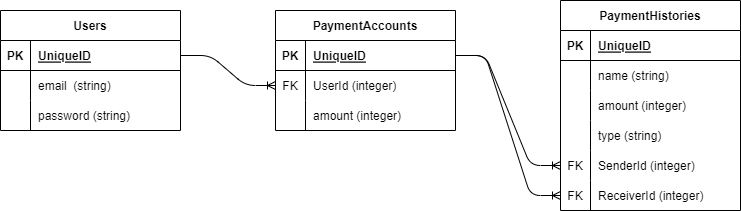

The diagram above was exported from draw.io. Its source (the exported page's mxGraphModel, read from the mxfile embedded in the PNG):
<mxGraphModel dx="910" dy="613" grid="1" gridSize="10" guides="1" tooltips="1" connect="1" arrows="1" fold="1" page="1" pageScale="1" pageWidth="850" pageHeight="1100" math="0" shadow="0">
  <root>
    <mxCell id="0" />
    <mxCell id="1" parent="0" />
    <mxCell id="2" value="Users" style="shape=table;startSize=30;container=1;collapsible=1;childLayout=tableLayout;fixedRows=1;rowLines=0;fontStyle=1;align=center;resizeLast=1;" vertex="1" parent="1">
      <mxGeometry x="60" y="160" width="180" height="120" as="geometry" />
    </mxCell>
    <mxCell id="3" value="" style="shape=tableRow;horizontal=0;startSize=0;swimlaneHead=0;swimlaneBody=0;fillColor=none;collapsible=0;dropTarget=0;points=[[0,0.5],[1,0.5]];portConstraint=eastwest;top=0;left=0;right=0;bottom=1;" vertex="1" parent="2">
      <mxGeometry y="30" width="180" height="30" as="geometry" />
    </mxCell>
    <mxCell id="4" value="PK" style="shape=partialRectangle;connectable=0;fillColor=none;top=0;left=0;bottom=0;right=0;fontStyle=1;overflow=hidden;" vertex="1" parent="3">
      <mxGeometry width="30" height="30" as="geometry">
        <mxRectangle width="30" height="30" as="alternateBounds" />
      </mxGeometry>
    </mxCell>
    <mxCell id="5" value="UniqueID" style="shape=partialRectangle;connectable=0;fillColor=none;top=0;left=0;bottom=0;right=0;align=left;spacingLeft=6;fontStyle=5;overflow=hidden;" vertex="1" parent="3">
      <mxGeometry x="30" width="150" height="30" as="geometry">
        <mxRectangle width="150" height="30" as="alternateBounds" />
      </mxGeometry>
    </mxCell>
    <mxCell id="6" value="" style="shape=tableRow;horizontal=0;startSize=0;swimlaneHead=0;swimlaneBody=0;fillColor=none;collapsible=0;dropTarget=0;points=[[0,0.5],[1,0.5]];portConstraint=eastwest;top=0;left=0;right=0;bottom=0;" vertex="1" parent="2">
      <mxGeometry y="60" width="180" height="30" as="geometry" />
    </mxCell>
    <mxCell id="7" value="" style="shape=partialRectangle;connectable=0;fillColor=none;top=0;left=0;bottom=0;right=0;editable=1;overflow=hidden;" vertex="1" parent="6">
      <mxGeometry width="30" height="30" as="geometry">
        <mxRectangle width="30" height="30" as="alternateBounds" />
      </mxGeometry>
    </mxCell>
    <mxCell id="8" value="email  (string)" style="shape=partialRectangle;connectable=0;fillColor=none;top=0;left=0;bottom=0;right=0;align=left;spacingLeft=6;overflow=hidden;" vertex="1" parent="6">
      <mxGeometry x="30" width="150" height="30" as="geometry">
        <mxRectangle width="150" height="30" as="alternateBounds" />
      </mxGeometry>
    </mxCell>
    <mxCell id="9" value="" style="shape=tableRow;horizontal=0;startSize=0;swimlaneHead=0;swimlaneBody=0;fillColor=none;collapsible=0;dropTarget=0;points=[[0,0.5],[1,0.5]];portConstraint=eastwest;top=0;left=0;right=0;bottom=0;" vertex="1" parent="2">
      <mxGeometry y="90" width="180" height="30" as="geometry" />
    </mxCell>
    <mxCell id="10" value="" style="shape=partialRectangle;connectable=0;fillColor=none;top=0;left=0;bottom=0;right=0;editable=1;overflow=hidden;" vertex="1" parent="9">
      <mxGeometry width="30" height="30" as="geometry">
        <mxRectangle width="30" height="30" as="alternateBounds" />
      </mxGeometry>
    </mxCell>
    <mxCell id="11" value="password (string)" style="shape=partialRectangle;connectable=0;fillColor=none;top=0;left=0;bottom=0;right=0;align=left;spacingLeft=6;overflow=hidden;" vertex="1" parent="9">
      <mxGeometry x="30" width="150" height="30" as="geometry">
        <mxRectangle width="150" height="30" as="alternateBounds" />
      </mxGeometry>
    </mxCell>
    <mxCell id="15" value="PaymentAccounts" style="shape=table;startSize=30;container=1;collapsible=1;childLayout=tableLayout;fixedRows=1;rowLines=0;fontStyle=1;align=center;resizeLast=1;" vertex="1" parent="1">
      <mxGeometry x="335" y="160" width="180" height="120" as="geometry" />
    </mxCell>
    <mxCell id="16" value="" style="shape=tableRow;horizontal=0;startSize=0;swimlaneHead=0;swimlaneBody=0;fillColor=none;collapsible=0;dropTarget=0;points=[[0,0.5],[1,0.5]];portConstraint=eastwest;top=0;left=0;right=0;bottom=1;" vertex="1" parent="15">
      <mxGeometry y="30" width="180" height="30" as="geometry" />
    </mxCell>
    <mxCell id="17" value="PK" style="shape=partialRectangle;connectable=0;fillColor=none;top=0;left=0;bottom=0;right=0;fontStyle=1;overflow=hidden;" vertex="1" parent="16">
      <mxGeometry width="30" height="30" as="geometry">
        <mxRectangle width="30" height="30" as="alternateBounds" />
      </mxGeometry>
    </mxCell>
    <mxCell id="18" value="UniqueID" style="shape=partialRectangle;connectable=0;fillColor=none;top=0;left=0;bottom=0;right=0;align=left;spacingLeft=6;fontStyle=5;overflow=hidden;" vertex="1" parent="16">
      <mxGeometry x="30" width="150" height="30" as="geometry">
        <mxRectangle width="150" height="30" as="alternateBounds" />
      </mxGeometry>
    </mxCell>
    <mxCell id="19" value="" style="shape=tableRow;horizontal=0;startSize=0;swimlaneHead=0;swimlaneBody=0;fillColor=none;collapsible=0;dropTarget=0;points=[[0,0.5],[1,0.5]];portConstraint=eastwest;top=0;left=0;right=0;bottom=0;" vertex="1" parent="15">
      <mxGeometry y="60" width="180" height="30" as="geometry" />
    </mxCell>
    <mxCell id="20" value="FK" style="shape=partialRectangle;connectable=0;fillColor=none;top=0;left=0;bottom=0;right=0;editable=1;overflow=hidden;" vertex="1" parent="19">
      <mxGeometry width="30" height="30" as="geometry">
        <mxRectangle width="30" height="30" as="alternateBounds" />
      </mxGeometry>
    </mxCell>
    <mxCell id="21" value="UserId (integer)" style="shape=partialRectangle;connectable=0;fillColor=none;top=0;left=0;bottom=0;right=0;align=left;spacingLeft=6;overflow=hidden;" vertex="1" parent="19">
      <mxGeometry x="30" width="150" height="30" as="geometry">
        <mxRectangle width="150" height="30" as="alternateBounds" />
      </mxGeometry>
    </mxCell>
    <mxCell id="22" value="" style="shape=tableRow;horizontal=0;startSize=0;swimlaneHead=0;swimlaneBody=0;fillColor=none;collapsible=0;dropTarget=0;points=[[0,0.5],[1,0.5]];portConstraint=eastwest;top=0;left=0;right=0;bottom=0;" vertex="1" parent="15">
      <mxGeometry y="90" width="180" height="30" as="geometry" />
    </mxCell>
    <mxCell id="23" value="" style="shape=partialRectangle;connectable=0;fillColor=none;top=0;left=0;bottom=0;right=0;editable=1;overflow=hidden;" vertex="1" parent="22">
      <mxGeometry width="30" height="30" as="geometry">
        <mxRectangle width="30" height="30" as="alternateBounds" />
      </mxGeometry>
    </mxCell>
    <mxCell id="24" value="amount (integer)" style="shape=partialRectangle;connectable=0;fillColor=none;top=0;left=0;bottom=0;right=0;align=left;spacingLeft=6;overflow=hidden;" vertex="1" parent="22">
      <mxGeometry x="30" width="150" height="30" as="geometry">
        <mxRectangle width="150" height="30" as="alternateBounds" />
      </mxGeometry>
    </mxCell>
    <mxCell id="28" value="PaymentHistories" style="shape=table;startSize=30;container=1;collapsible=1;childLayout=tableLayout;fixedRows=1;rowLines=0;fontStyle=1;align=center;resizeLast=1;" vertex="1" parent="1">
      <mxGeometry x="620" y="150" width="180" height="210" as="geometry" />
    </mxCell>
    <mxCell id="29" value="" style="shape=tableRow;horizontal=0;startSize=0;swimlaneHead=0;swimlaneBody=0;fillColor=none;collapsible=0;dropTarget=0;points=[[0,0.5],[1,0.5]];portConstraint=eastwest;top=0;left=0;right=0;bottom=1;" vertex="1" parent="28">
      <mxGeometry y="30" width="180" height="30" as="geometry" />
    </mxCell>
    <mxCell id="30" value="PK" style="shape=partialRectangle;connectable=0;fillColor=none;top=0;left=0;bottom=0;right=0;fontStyle=1;overflow=hidden;" vertex="1" parent="29">
      <mxGeometry width="30" height="30" as="geometry">
        <mxRectangle width="30" height="30" as="alternateBounds" />
      </mxGeometry>
    </mxCell>
    <mxCell id="31" value="UniqueID" style="shape=partialRectangle;connectable=0;fillColor=none;top=0;left=0;bottom=0;right=0;align=left;spacingLeft=6;fontStyle=5;overflow=hidden;" vertex="1" parent="29">
      <mxGeometry x="30" width="150" height="30" as="geometry">
        <mxRectangle width="150" height="30" as="alternateBounds" />
      </mxGeometry>
    </mxCell>
    <mxCell id="32" value="" style="shape=tableRow;horizontal=0;startSize=0;swimlaneHead=0;swimlaneBody=0;fillColor=none;collapsible=0;dropTarget=0;points=[[0,0.5],[1,0.5]];portConstraint=eastwest;top=0;left=0;right=0;bottom=0;" vertex="1" parent="28">
      <mxGeometry y="60" width="180" height="30" as="geometry" />
    </mxCell>
    <mxCell id="33" value="" style="shape=partialRectangle;connectable=0;fillColor=none;top=0;left=0;bottom=0;right=0;editable=1;overflow=hidden;" vertex="1" parent="32">
      <mxGeometry width="30" height="30" as="geometry">
        <mxRectangle width="30" height="30" as="alternateBounds" />
      </mxGeometry>
    </mxCell>
    <mxCell id="34" value="name (string)" style="shape=partialRectangle;connectable=0;fillColor=none;top=0;left=0;bottom=0;right=0;align=left;spacingLeft=6;overflow=hidden;" vertex="1" parent="32">
      <mxGeometry x="30" width="150" height="30" as="geometry">
        <mxRectangle width="150" height="30" as="alternateBounds" />
      </mxGeometry>
    </mxCell>
    <mxCell id="35" value="" style="shape=tableRow;horizontal=0;startSize=0;swimlaneHead=0;swimlaneBody=0;fillColor=none;collapsible=0;dropTarget=0;points=[[0,0.5],[1,0.5]];portConstraint=eastwest;top=0;left=0;right=0;bottom=0;" vertex="1" parent="28">
      <mxGeometry y="90" width="180" height="30" as="geometry" />
    </mxCell>
    <mxCell id="36" value="" style="shape=partialRectangle;connectable=0;fillColor=none;top=0;left=0;bottom=0;right=0;editable=1;overflow=hidden;" vertex="1" parent="35">
      <mxGeometry width="30" height="30" as="geometry">
        <mxRectangle width="30" height="30" as="alternateBounds" />
      </mxGeometry>
    </mxCell>
    <mxCell id="37" value="amount (integer)" style="shape=partialRectangle;connectable=0;fillColor=none;top=0;left=0;bottom=0;right=0;align=left;spacingLeft=6;overflow=hidden;" vertex="1" parent="35">
      <mxGeometry x="30" width="150" height="30" as="geometry">
        <mxRectangle width="150" height="30" as="alternateBounds" />
      </mxGeometry>
    </mxCell>
    <mxCell id="38" value="" style="shape=tableRow;horizontal=0;startSize=0;swimlaneHead=0;swimlaneBody=0;fillColor=none;collapsible=0;dropTarget=0;points=[[0,0.5],[1,0.5]];portConstraint=eastwest;top=0;left=0;right=0;bottom=0;" vertex="1" parent="28">
      <mxGeometry y="120" width="180" height="30" as="geometry" />
    </mxCell>
    <mxCell id="39" value="" style="shape=partialRectangle;connectable=0;fillColor=none;top=0;left=0;bottom=0;right=0;editable=1;overflow=hidden;" vertex="1" parent="38">
      <mxGeometry width="30" height="30" as="geometry">
        <mxRectangle width="30" height="30" as="alternateBounds" />
      </mxGeometry>
    </mxCell>
    <mxCell id="40" value="type (string)" style="shape=partialRectangle;connectable=0;fillColor=none;top=0;left=0;bottom=0;right=0;align=left;spacingLeft=6;overflow=hidden;" vertex="1" parent="38">
      <mxGeometry x="30" width="150" height="30" as="geometry">
        <mxRectangle width="150" height="30" as="alternateBounds" />
      </mxGeometry>
    </mxCell>
    <mxCell id="41" value="" style="shape=tableRow;horizontal=0;startSize=0;swimlaneHead=0;swimlaneBody=0;fillColor=none;collapsible=0;dropTarget=0;points=[[0,0.5],[1,0.5]];portConstraint=eastwest;top=0;left=0;right=0;bottom=0;" vertex="1" parent="28">
      <mxGeometry y="150" width="180" height="30" as="geometry" />
    </mxCell>
    <mxCell id="42" value="FK" style="shape=partialRectangle;connectable=0;fillColor=none;top=0;left=0;bottom=0;right=0;editable=1;overflow=hidden;" vertex="1" parent="41">
      <mxGeometry width="30" height="30" as="geometry">
        <mxRectangle width="30" height="30" as="alternateBounds" />
      </mxGeometry>
    </mxCell>
    <mxCell id="43" value="SenderId (integer)" style="shape=partialRectangle;connectable=0;fillColor=none;top=0;left=0;bottom=0;right=0;align=left;spacingLeft=6;overflow=hidden;" vertex="1" parent="41">
      <mxGeometry x="30" width="150" height="30" as="geometry">
        <mxRectangle width="150" height="30" as="alternateBounds" />
      </mxGeometry>
    </mxCell>
    <mxCell id="44" value="" style="shape=tableRow;horizontal=0;startSize=0;swimlaneHead=0;swimlaneBody=0;fillColor=none;collapsible=0;dropTarget=0;points=[[0,0.5],[1,0.5]];portConstraint=eastwest;top=0;left=0;right=0;bottom=0;" vertex="1" parent="28">
      <mxGeometry y="180" width="180" height="30" as="geometry" />
    </mxCell>
    <mxCell id="45" value="FK" style="shape=partialRectangle;connectable=0;fillColor=none;top=0;left=0;bottom=0;right=0;editable=1;overflow=hidden;" vertex="1" parent="44">
      <mxGeometry width="30" height="30" as="geometry">
        <mxRectangle width="30" height="30" as="alternateBounds" />
      </mxGeometry>
    </mxCell>
    <mxCell id="46" value="ReceiverId (integer)" style="shape=partialRectangle;connectable=0;fillColor=none;top=0;left=0;bottom=0;right=0;align=left;spacingLeft=6;overflow=hidden;" vertex="1" parent="44">
      <mxGeometry x="30" width="150" height="30" as="geometry">
        <mxRectangle width="150" height="30" as="alternateBounds" />
      </mxGeometry>
    </mxCell>
    <mxCell id="47" value="" style="edgeStyle=entityRelationEdgeStyle;fontSize=12;html=1;endArrow=ERoneToMany;exitX=1;exitY=0.5;exitDx=0;exitDy=0;" edge="1" parent="1" source="3" target="19">
      <mxGeometry width="100" height="100" relative="1" as="geometry">
        <mxPoint x="360" y="340" as="sourcePoint" />
        <mxPoint x="460" y="240" as="targetPoint" />
      </mxGeometry>
    </mxCell>
    <mxCell id="48" value="" style="edgeStyle=entityRelationEdgeStyle;fontSize=12;html=1;endArrow=ERoneToMany;entryX=0;entryY=0.5;entryDx=0;entryDy=0;exitX=1;exitY=0.5;exitDx=0;exitDy=0;" edge="1" parent="1" source="16" target="41">
      <mxGeometry width="100" height="100" relative="1" as="geometry">
        <mxPoint x="360" y="340" as="sourcePoint" />
        <mxPoint x="460" y="240" as="targetPoint" />
      </mxGeometry>
    </mxCell>
    <mxCell id="49" value="" style="edgeStyle=entityRelationEdgeStyle;fontSize=12;html=1;endArrow=ERoneToMany;entryX=0;entryY=0.5;entryDx=0;entryDy=0;exitX=1;exitY=0.5;exitDx=0;exitDy=0;" edge="1" parent="1" source="16" target="44">
      <mxGeometry width="100" height="100" relative="1" as="geometry">
        <mxPoint x="360" y="340" as="sourcePoint" />
        <mxPoint x="460" y="240" as="targetPoint" />
      </mxGeometry>
    </mxCell>
  </root>
</mxGraphModel>